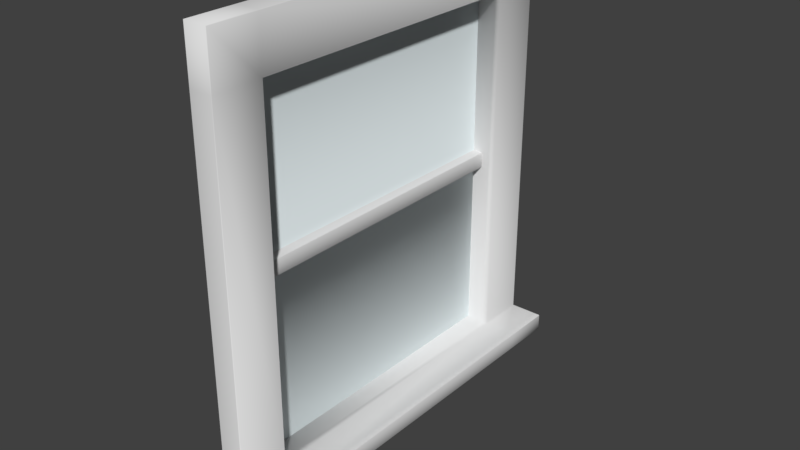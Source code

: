 # Source: Window.blend  (saved by Blender 2.78.0; exported with 4.5.12 LTS)
import bpy
from mathutils import Matrix  # noqa: F401  (used for matrix-valued properties, if any)

bpy.ops.wm.read_factory_settings(use_empty=True)
scene = bpy.context.scene
scene.name = 'Scene'

# ---- collections
col_collection_1 = bpy.data.collections.new('Collection 1'); scene.collection.children.link(col_collection_1)

# ---- materials (node trees are filled in below, after node groups)
mat_windowpaint = bpy.data.materials.new('WindowPaint')
mat_windowpaint.alpha_threshold = 0.0
mat_windowpaint.use_transparent_shadow = False
mat_windowpaint.diffuse_color = (0.7106, 0.7106, 0.7106, 1.0)
mat_windowpaint.roughness = 0.5
mat_windowpaint.specular_intensity = 0.8421
mat_glass = bpy.data.materials.new('Glass')
mat_glass.alpha_threshold = 0.0
mat_glass.use_transparent_shadow = False
mat_glass.diffuse_color = (0.7379, 0.808, 0.8232, 1.0)
mat_glass.roughness = 0.5

# ---- material node trees

# ---- world
world_world = bpy.data.worlds.new('World'); scene.world = world_world
world_world.color = (0.05088, 0.05088, 0.05088)
world_world.use_sun_shadow = False
world_world.sun_shadow_jitter_overblur = 0.0
world_world.cycles.sampling_method = 'MANUAL'

# ---- meshes
me_cube_008 = bpy.data.meshes.new('Cube.008')
me_cube_008.from_pydata([(-0.09179, -0.8725, 1.269), (-0.09179, 0.8725, 1.269), (-0.09179, -0.8725, -0.5077), (-0.09179, -0.8725, 1.046), (-0.09179, 0.8725, 1.046), (-0.09179, 0.8725, -0.5077), (-0.09179, 0.6558, -0.7309), (-0.09179, -0.6558, -0.7309), (-0.09179, -0.6558, 1.269), (-0.09179, 0.6558, 1.269), (0.009018, 0.6558, -0.5077), (0.009018, -0.6558, -0.5077), (0.009018, 0.6558, 1.046), (0.009018, -0.6558, 1.046), (-0.09179, -0.6479, -0.5007), (-0.09179, 0.6479, -0.5007), (-0.09179, -0.6479, 1.039), (-0.09179, 0.6479, 1.039), (-0.09179, 0.8725, -0.5821), (-0.09179, -0.8725, -0.5821), (0.125, -0.6558, -0.5077), (0.13, -0.6558, -0.5821), (0.13, 0.6558, -0.5821), (0.125, 0.6558, -0.5077), (0.13, 0.6558, -0.5077), (0.13, -0.6558, -0.5077), (0.125, 0.6558, -0.5821), (0.125, -0.6558, -0.5821), (0.13, 0.8725, -0.579), (0.13, 0.8698, -0.5821), (0.13, 0.8725, -0.5077), (0.13, 0.8698, -0.5077), (0.13, -0.8698, -0.5077), (0.13, -0.8725, -0.5077), (0.13, -0.8698, -0.5821), (0.13, -0.8725, -0.579), (-0.01148, -0.6479, 1.039), (-0.01148, -0.6479, -0.5007), (-0.01148, 0.6479, -0.5007), (-0.01148, 0.6479, 1.039), (-0.09179, -0.8698, -0.7309), (-0.09179, -0.8725, -0.7282), (-0.09179, 0.8725, -0.7282), (-0.09179, 0.8698, -0.7309), (0.01064, -0.8698, -0.7288), (0.008665, -0.8725, -0.7282), (0.006381, -0.8698, -0.7309), (0.006381, -0.8725, 1.269), (0.009018, -0.8698, 1.266), (0.008665, 0.8725, -0.7282), (0.01064, 0.8698, -0.7288), (0.006381, 0.8698, -0.7309), (0.009018, 0.8698, 1.266), (0.006381, 0.8725, 1.269), (0.009018, 0.8698, 1.046), (0.006381, 0.8725, 1.046), (0.009018, 0.8698, -0.5077), (0.006381, 0.8725, -0.5077), (0.006381, -0.8725, 1.046), (0.009018, -0.8698, 1.046), (0.006381, -0.8725, -0.5077), (0.009018, -0.8698, -0.5077), (0.006381, -0.6558, -0.7309), (0.01064, -0.6558, -0.7288), (0.006381, 0.6558, -0.7309), (0.01064, 0.6558, -0.7288), (0.006381, 0.6558, 1.269), (0.009018, 0.6558, 1.266), (0.009018, -0.6558, 1.266), (0.006381, -0.6558, 1.269), (0.125, -0.8725, -0.5077), (0.125, -0.8698, -0.5077), (0.125, 0.8698, -0.5077), (0.125, 0.8725, -0.5077), (0.125, 0.8725, -0.579), (0.125, 0.8698, -0.5821), (0.125, -0.8698, -0.5821), (0.125, -0.8725, -0.579), (0.1559, -0.6558, -0.5103), (0.1532, -0.6558, -0.5077), (0.1532, -0.8725, -0.5077), (0.1559, -0.8698, -0.5103), (0.1532, -0.8698, -0.5077), (0.1532, 0.8725, -0.5077), (0.1532, 0.8698, -0.5077), (0.1559, 0.8698, -0.5103), (0.1532, 0.6558, -0.5077), (0.1559, 0.6558, -0.5103), (0.1532, 0.8725, -0.579), (0.1559, 0.8698, -0.5794), (0.1532, 0.8698, -0.5821), (0.1559, -0.8698, -0.5794), (0.1532, -0.8725, -0.579), (0.1532, -0.8698, -0.5821), (0.1532, 0.6558, -0.5821), (0.1559, 0.6558, -0.5794), (0.1559, -0.6558, -0.5794), (0.1532, -0.6558, -0.5821), (-0.09179, -0.6479, -0.5007), (-0.09179, 0.6479, -0.5007), (-0.09179, -0.6479, 1.039), (-0.09179, 0.6479, 1.039), (-0.09179, -0.6479, 0.2693), (-0.09179, 0.6479, 0.2693), (-0.09179, -0.6479, 0.3391), (-0.09179, 0.6479, 0.3391), (-0.0471, -0.6479, 0.3363), (-0.04981, -0.6479, 0.3391), (-0.04981, -0.6479, 0.2693), (-0.0471, -0.6479, 0.272), (-0.04981, 0.6479, 0.3391), (-0.0471, 0.6479, 0.3363), (-0.0471, 0.6479, 0.272), (-0.04981, 0.6479, 0.2693)], [], [(54, 52, 67, 12), (58, 47, 0, 3), (65, 50, 75, 26), (13, 68, 48, 59), (66, 9, 8, 69), (11, 13, 59, 61), (11, 61, 71, 20), (56, 54, 12, 10), (37, 36, 13, 11), (56, 10, 23, 72), (38, 15, 14, 37), (7, 62, 46, 40), (60, 58, 3, 2), (4, 1, 53, 55), (12, 67, 68, 13), (63, 65, 26, 27), (5, 4, 55, 57), (33, 35, 92, 80), (39, 36, 16, 17), (38, 10, 12, 39), (53, 1, 9, 66), (43, 51, 64, 6), (49, 57, 73, 74), (90, 29, 28, 88), (96, 78, 81, 91), (31, 24, 86, 84), (69, 8, 0, 47), (10, 11, 20, 23), (6, 64, 62, 7), (44, 63, 27, 76), (95, 87, 78, 96), (21, 22, 94, 97), (24, 25, 79, 86), (22, 29, 90, 94), (28, 30, 83, 88), (34, 21, 97, 93), (25, 32, 82, 79), (89, 85, 87, 95), (15, 38, 39, 17), (12, 13, 36, 39), (10, 38, 37, 11), (14, 16, 36, 37), (44, 45, 46), (49, 50, 51), (80, 81, 82), (83, 84, 85), (88, 89, 90), (91, 92, 93), (52, 54, 55, 53), (69, 47, 48, 68), (47, 58, 59, 48), (63, 44, 46, 62), (45, 41, 40, 46), (62, 64, 65, 63), (61, 59, 58, 60), (54, 56, 57, 55), (44, 76, 77, 45), (71, 61, 60, 70), (73, 57, 56, 72), (67, 52, 53, 66), (68, 67, 66, 69), (42, 49, 51, 43), (50, 65, 64, 51), (49, 74, 75, 50), (95, 96, 97, 94), (96, 91, 93, 97), (35, 77, 76, 34), (33, 80, 82, 32), (81, 78, 79, 82), (80, 92, 91, 81), (88, 83, 85, 89), (84, 86, 87, 85), (94, 90, 89, 95), (86, 79, 78, 87), (31, 84, 83, 30), (29, 75, 74, 28), (45, 77, 70, 60), (72, 31, 30, 73), (70, 33, 32, 71), (92, 35, 34, 93), (20, 71, 32, 25), (76, 27, 21, 34), (74, 73, 30, 28), (26, 75, 29, 22), (23, 20, 25, 24), (27, 26, 22, 21), (72, 23, 24, 31), (70, 77, 35, 33), (18, 5, 57, 49, 42), (41, 45, 60, 2, 19), (102, 98, 99, 103), (100, 104, 105, 101), (105, 104, 107, 110), (102, 103, 113, 108), (112, 109, 108, 113), (110, 107, 106, 111), (106, 109, 112, 111)])
me_cube_008.polygons.foreach_set('use_smooth', [True] * 97)
me_cube_008.polygons.foreach_set('material_index', [0, 0, 0, 0, 0, 0, 0, 0, 0, 0, 0, 0, 0, 0, 0, 0, 0, 0, 0, 0, 0, 0, 0, 0, 0, 0, 0, 0, 0, 0, 0, 0, 0, 0, 0, 0, 0, 0, 0, 0, 0, 0, 0, 0, 0, 0, 0, 0, 0, 0, 0, 0, 0, 0, 0, 0, 0, 0, 0, 0, 0, 0, 0, 0, 0, 0, 0, 0, 0, 0, 0, 0, 0, 0, 0, 0, 0, 0, 0, 0, 0, 0, 0, 0, 0, 0, 0, 0, 0, 0, 1, 1, 0, 0, 0, 0, 0])
_uv = me_cube_008.uv_layers.new(name='UVMap')
_uv.uv.foreach_set('vector', [0.7531, 0.8287, 0.7305, 0.9151, 0.6531, 0.9503, 0.644, 0.8554, 0.05036, 0.8342, 0.06985, 0.9302, 0.04339, 0.9588, 0.003996, 0.8372, 0.6499, 0.04683, 0.7289, 0.07674, 0.7032, 0.1345, 0.6345, 0.1214, 0.1597, 0.8593, 0.1476, 0.9529, 0.07099, 0.929, 0.05196, 0.834, 0.6534, 0.9517, 0.6622, 0.9918, 0.1413, 0.9999, 0.1476, 0.9545, 0.1569, 0.2235, 0.1597, 0.8593, 0.05196, 0.834, 0.05269, 0.193, 0.1569, 0.2235, 0.05269, 0.193, 0.1068, 0.1598, 0.1625, 0.1727, 0.7496, 0.1866, 0.7531, 0.8287, 0.644, 0.8554, 0.6425, 0.2196, 0.1827, 0.2413, 0.1867, 0.8399, 0.1597, 0.8593, 0.1569, 0.2235, 0.7496, 0.1866, 0.6425, 0.2196, 0.6358, 0.172, 0.7014, 0.16, 0.6269, 0.2374, 0.5936, 0.2984, 0.213, 0.2979, 0.1827, 0.2413, 0.1399, 8.934e-05, 0.151, 0.04173, 0.07797, 0.07306, 0.04159, 0.04089, 0.04938, 0.193, 0.05036, 0.8342, 0.003996, 0.8372, 8.984e-05, 0.1788, 0.793, 0.8343, 0.7627, 0.9452, 0.7316, 0.916, 0.7545, 0.8288, 0.644, 0.8554, 0.6531, 0.9503, 0.1476, 0.9529, 0.1597, 0.8593, 0.1513, 0.04414, 0.6499, 0.04683, 0.6345, 0.1214, 0.163, 0.1213, 0.7985, 0.1749, 0.793, 0.8343, 0.7545, 0.8288, 0.7525, 0.1865, 0.1075, 0.1578, 0.1053, 0.1367, 0.1118, 0.1405, 0.1118, 0.1536, 0.6271, 0.8378, 0.1867, 0.8399, 0.2163, 0.7497, 0.5911, 0.7501, 0.6269, 0.2374, 0.6425, 0.2196, 0.644, 0.8554, 0.6271, 0.8378, 0.7316, 0.916, 0.7627, 0.9452, 0.6622, 0.9918, 0.6534, 0.9517, 0.7642, 0.04762, 0.7297, 0.07513, 0.6502, 0.04452, 0.6627, 0.002234, 0.73, 0.07684, 0.7525, 0.1865, 0.7021, 0.1591, 0.704, 0.1361, 0.6962, 0.1399, 0.7017, 0.1358, 0.7024, 0.1369, 0.6968, 0.1407, 0.1637, 0.1329, 0.1634, 0.1616, 0.1126, 0.153, 0.1126, 0.1405, 0.7001, 0.1587, 0.6357, 0.1702, 0.635, 0.1622, 0.6951, 0.1542, 0.1476, 0.9545, 0.1413, 0.9999, 0.04339, 0.9588, 0.06985, 0.9302, 0.6425, 0.2196, 0.1569, 0.2235, 0.1625, 0.1727, 0.6358, 0.172, 0.6627, 0.002234, 0.6502, 0.04452, 0.151, 0.04173, 0.1399, 8.934e-05, 0.07878, 0.07477, 0.1513, 0.04414, 0.163, 0.1213, 0.1044, 0.1343, 0.6337, 0.1327, 0.6349, 0.161, 0.1634, 0.1616, 0.1637, 0.1329, 0.1631, 0.1232, 0.6344, 0.1232, 0.6338, 0.1313, 0.1637, 0.1316, 0.6357, 0.1702, 0.1626, 0.1709, 0.1634, 0.1629, 0.635, 0.1622, 0.6344, 0.1232, 0.7017, 0.1358, 0.6962, 0.1399, 0.6338, 0.1313, 0.7024, 0.1369, 0.7006, 0.1581, 0.6957, 0.1538, 0.6968, 0.1407, 0.106, 0.1355, 0.1631, 0.1232, 0.1637, 0.1316, 0.1124, 0.1396, 0.1626, 0.1709, 0.1081, 0.1584, 0.1123, 0.1539, 0.1634, 0.1629, 0.696, 0.1407, 0.6949, 0.1533, 0.6349, 0.161, 0.6337, 0.1327, 0.5936, 0.2984, 0.6269, 0.2374, 0.6271, 0.8378, 0.5911, 0.7501, 0.644, 0.8554, 0.1597, 0.8593, 0.1867, 0.8399, 0.6271, 0.8378, 0.6425, 0.2196, 0.6269, 0.2374, 0.1827, 0.2413, 0.1569, 0.2235, 0.213, 0.2979, 0.2163, 0.7497, 0.1867, 0.8399, 0.1827, 0.2413, 0.07878, 0.07477, 0.07755, 0.07485, 0.07797, 0.07306, 0.73, 0.07684, 0.7289, 0.07674, 0.7297, 0.07513, 0.1118, 0.1536, 0.1126, 0.153, 0.1123, 0.1539, 0.6957, 0.1538, 0.6951, 0.1542, 0.6949, 0.1533, 0.6968, 0.1407, 0.696, 0.1407, 0.6962, 0.1399, 0.1126, 0.1405, 0.1118, 0.1405, 0.1124, 0.1396, 0.7305, 0.9151, 0.7531, 0.8287, 0.7545, 0.8288, 0.7316, 0.916, 0.1476, 0.9545, 0.06985, 0.9302, 0.07099, 0.929, 0.1476, 0.9529, 0.06985, 0.9302, 0.05036, 0.8342, 0.05196, 0.834, 0.07099, 0.929, 0.1513, 0.04414, 0.07878, 0.07477, 0.07797, 0.07306, 0.151, 0.04173, 0.07755, 0.07485, 0.04028, 0.04237, 0.04159, 0.04089, 0.07797, 0.07306, 0.151, 0.04173, 0.6502, 0.04452, 0.6499, 0.04683, 0.1513, 0.04414, 0.05269, 0.193, 0.05196, 0.834, 0.05036, 0.8342, 0.04938, 0.193, 0.7531, 0.8287, 0.7496, 0.1866, 0.7525, 0.1865, 0.7545, 0.8288, 0.07878, 0.07477, 0.1044, 0.1343, 0.1036, 0.1359, 0.07755, 0.07485, 0.1068, 0.1598, 0.05269, 0.193, 0.04938, 0.193, 0.1061, 0.1588, 0.7021, 0.1591, 0.7525, 0.1865, 0.7496, 0.1866, 0.7014, 0.16, 0.6531, 0.9503, 0.7305, 0.9151, 0.7316, 0.916, 0.6534, 0.9517, 0.1476, 0.9529, 0.6531, 0.9503, 0.6534, 0.9517, 0.1476, 0.9545, 0.7653, 0.04902, 0.73, 0.07684, 0.7297, 0.07513, 0.7642, 0.04762, 0.7289, 0.07674, 0.6499, 0.04683, 0.6502, 0.04452, 0.7297, 0.07513, 0.73, 0.07684, 0.704, 0.1361, 0.7032, 0.1345, 0.7289, 0.07674, 0.6337, 0.1327, 0.1637, 0.1329, 0.1637, 0.1316, 0.6338, 0.1313, 0.1637, 0.1329, 0.1126, 0.1405, 0.1124, 0.1396, 0.1637, 0.1316, 0.1053, 0.1367, 0.1036, 0.1359, 0.1044, 0.1343, 0.106, 0.1355, 0.1075, 0.1578, 0.1118, 0.1536, 0.1123, 0.1539, 0.1081, 0.1584, 0.1126, 0.153, 0.1634, 0.1616, 0.1634, 0.1629, 0.1123, 0.1539, 0.1118, 0.1536, 0.1118, 0.1405, 0.1126, 0.1405, 0.1126, 0.153, 0.6968, 0.1407, 0.6957, 0.1538, 0.6949, 0.1533, 0.696, 0.1407, 0.6951, 0.1542, 0.635, 0.1622, 0.6349, 0.161, 0.6949, 0.1533, 0.6338, 0.1313, 0.6962, 0.1399, 0.696, 0.1407, 0.6337, 0.1327, 0.635, 0.1622, 0.1634, 0.1629, 0.1634, 0.1616, 0.6349, 0.161, 0.7001, 0.1587, 0.6951, 0.1542, 0.6957, 0.1538, 0.7006, 0.1581, 0.7017, 0.1358, 0.7032, 0.1345, 0.704, 0.1361, 0.7024, 0.1369, 0.07755, 0.07485, 0.1036, 0.1359, 0.1061, 0.1588, 0.04938, 0.193, 0.7014, 0.16, 0.7001, 0.1587, 0.7006, 0.1581, 0.7021, 0.1591, 0.1061, 0.1588, 0.1075, 0.1578, 0.1081, 0.1584, 0.1068, 0.1598, 0.1118, 0.1405, 0.1053, 0.1367, 0.106, 0.1355, 0.1124, 0.1396, 0.1625, 0.1727, 0.1068, 0.1598, 0.1081, 0.1584, 0.1626, 0.1709, 0.1044, 0.1343, 0.163, 0.1213, 0.1631, 0.1232, 0.106, 0.1355, 0.704, 0.1361, 0.7021, 0.1591, 0.7006, 0.1581, 0.7024, 0.1369, 0.6345, 0.1214, 0.7032, 0.1345, 0.7017, 0.1358, 0.6344, 0.1232, 0.6358, 0.172, 0.1625, 0.1727, 0.1626, 0.1709, 0.6357, 0.1702, 0.163, 0.1213, 0.6345, 0.1214, 0.6344, 0.1232, 0.1631, 0.1232, 0.7014, 0.16, 0.6358, 0.172, 0.6357, 0.1702, 0.7001, 0.1587, 0.1061, 0.1588, 0.1036, 0.1359, 0.1053, 0.1367, 0.1075, 0.1578, 0.7902, 0.1349, 0.7985, 0.1749, 0.7525, 0.1865, 0.73, 0.07684, 0.7653, 0.04902, 0.04028, 0.04237, 0.07755, 0.07485, 0.04938, 0.193, 8.984e-05, 0.1788, 0.01019, 0.1357, 0.2382, 0.5066, 0.2382, 0.3074, 0.5735, 0.3074, 0.5735, 0.5066, 0.2383, 0.7379, 0.2383, 0.5567, 0.5736, 0.5567, 0.5736, 0.7379, 0.5736, 0.5567, 0.2383, 0.5567, 0.2383, 0.5458, 0.5736, 0.5458, 0.2382, 0.5066, 0.5735, 0.5066, 0.5735, 0.5175, 0.2382, 0.5175, 0.5735, 0.5233, 0.2382, 0.5233, 0.2382, 0.5175, 0.5735, 0.5175, 0.5736, 0.5458, 0.2383, 0.5458, 0.2382, 0.54, 0.5735, 0.54, 0.2382, 0.54, 0.2382, 0.5233, 0.5735, 0.5233, 0.5735, 0.54])
me_cube_008.materials.append(mat_windowpaint)
me_cube_008.materials.append(mat_glass)
me_cube_008.use_remesh_preserve_volume = False
me_cube_008.use_remesh_preserve_attributes = False
me_cube_008.use_mirror_vertex_groups = False
me_cube_008.update()
me_cube_008.normals_split_custom_set([tuple(v) for v in zip(*[iter([0.9239, 0.3827, 0.0, 0.9054, 0.3002, 0.3002, 0.9239, 0.0, 0.3827, 0.958, -0.2052, -0.2001, 0.3827, -0.9239, 0.0, 0.3914, -0.6507, 0.6507, 0.0, -0.7071, 0.7071, 0.0, -1.0, 0.0, 0.6299, 1.84e-09, -0.7767, 0.6206, 0.2757, -0.7341, 0.449, 0.4209, -0.7882, 0.4388, 0.0, -0.8986, 0.958, 0.2052, -0.2001, 0.9239, 0.0, 0.3827, 0.9054, -0.3002, 0.3002, 0.9239, -0.3827, 0.0, 0.3827, 0.0, 0.9239, 0.0, 0.0, 1.0, 0.0, 0.0, 1.0, 0.3827, 0.0, 0.9239, 0.4773, 0.2321, 0.8475, 0.958, 0.2052, -0.2001, 0.9239, -0.3827, 0.0, 0.5491, -0.2275, 0.8042, 0.4773, 0.2321, 0.8475, 0.5491, -0.2275, 0.8042, 0.0, 0.0, 1.0, 0.0, 0.0, 1.0, 0.5491, 0.2275, 0.8042, 0.9239, 0.3827, 0.0, 0.958, -0.2052, -0.2001, 0.4773, -0.2321, 0.8475, 0.2638, 0.6758, 0.6883, 0.2584, 0.6745, -0.6915, 0.958, 0.2052, -0.2001, 0.4773, 0.2321, 0.8475, 0.5491, 0.2275, 0.8042, 0.4773, -0.2321, 0.8475, 0.0, 0.0, 1.0, 0.0, 0.0, 1.0, 0.2638, -0.6758, 0.6883, 0.0, -0.7071, 0.7071, 0.0, 0.7071, 0.7071, 0.2638, 0.6758, 0.6883, 0.0, 0.0, -1.0, 0.2252, 0.0, -0.9743, 0.1786, -0.3357, -0.9249, 0.0, -0.3827, -0.9239, 0.1857, -0.9738, 0.1313, 0.3827, -0.9239, 0.0, 0.0, -1.0, 0.0, 0.0, -1.0, 1.701e-07, 0.0, 1.0, 0.0, 0.0, 0.7071, 0.7071, 0.3914, 0.6507, 0.6507, 0.3827, 0.9239, 0.0, 0.958, -0.2052, -0.2001, 0.9239, 0.0, 0.3827, 0.9239, 0.0, 0.3827, 0.958, 0.2052, -0.2001, 0.6299, 0.0, -0.7767, 0.6299, 1.84e-09, -0.7767, 0.4388, 0.0, -0.8986, 0.4388, 0.0, -0.8986, 0.0, 1.0, 1.701e-07, 0.0, 1.0, 0.0, 0.3827, 0.9239, 0.0, 0.1857, 0.9738, 0.1313, 0.0, -0.7071, 0.7071, 0.0, -0.9383, -0.3459, 0.3369, -0.8916, -0.3026, 0.3914, -0.6507, 0.6507, 0.2584, -0.6745, -0.6915, 0.2584, 0.6745, -0.6915, 0.0, 0.7071, -0.7071, 0.0, -0.7071, -0.7071, 0.2638, -0.6758, 0.6883, 0.4773, -0.2321, 0.8475, 0.958, -0.2052, -0.2001, 0.2584, -0.6745, -0.6915, 0.3914, 0.6507, 0.6507, 0.0, 0.7071, 0.7071, 0.0, 0.0, 1.0, 0.3827, 0.0, 0.9239, 0.0, 0.3827, -0.9239, 0.1786, 0.3357, -0.9249, 0.2252, 1.84e-09, -0.9743, 0.0, 0.0, -1.0, 0.2644, 0.8416, -0.4709, 0.1857, 0.9738, 0.1313, 0.0, 0.7071, 0.7071, 0.09885, 0.964, -0.2469, 0.3371, 0.3733, -0.8643, 0.0, 0.4188, -0.9081, 0.0, 0.9383, -0.3459, 0.3369, 0.8916, -0.3026, 0.9239, 0.0, -0.3827, 0.9239, 0.0, 0.3827, 0.9054, -0.3002, 0.3002, 0.8687, -0.3524, -0.348, 0.0, 0.0, 1.0, 0.0, 0.0, 1.0, 0.3827, 0.0, 0.9239, 0.3827, 0.0, 0.9239, 0.3827, 0.0, 0.9239, 0.0, 0.0, 1.0, 0.0, -0.7071, 0.7071, 0.3914, -0.6507, 0.6507, 0.4773, -0.2321, 0.8475, 0.4773, 0.2321, 0.8475, 0.0, 0.0, 1.0, 0.0, 0.0, 1.0, 0.0, 0.0, -1.0, 0.2252, 1.84e-09, -0.9743, 0.2252, 0.0, -0.9743, 0.0, 0.0, -1.0, 0.6206, -0.2757, -0.7341, 0.6299, 0.0, -0.7767, 0.4388, 0.0, -0.8986, 0.449, -0.4209, -0.7882, 0.9239, 0.0, -0.3827, 0.9239, 0.0, 0.3827, 0.9239, 0.0, 0.3827, 0.9239, 0.0, -0.3827, 0.0, 0.0, -1.0, 0.0, 0.0, -1.0, 0.3827, 0.0, -0.9239, 0.3827, 0.0, -0.9239, 0.0, 0.0, 1.0, 0.0, 0.0, 1.0, 0.3827, 0.0, 0.9239, 0.3827, 0.0, 0.9239, 0.0, 0.0, -1.0, 0.0, 0.4188, -0.9081, 0.3371, 0.3733, -0.8643, 0.3827, 0.0, -0.9239, 0.0, 0.9383, -0.3459, 0.0, 0.7071, 0.7071, 0.3914, 0.6507, 0.6507, 0.3369, 0.8916, -0.3026, 0.0, -0.4188, -0.9081, 0.0, 0.0, -1.0, 0.3827, 0.0, -0.9239, 0.3371, -0.3733, -0.8643, 0.0, 0.0, 1.0, 0.0, 0.0, 1.0, 0.3827, 0.0, 0.9239, 0.3827, 0.0, 0.9239, 0.8687, 0.3524, -0.348, 0.9054, 0.3002, 0.3002, 0.9239, 0.0, 0.3827, 0.9239, 0.0, -0.3827, 0.0, -0.7071, 0.7071, 0.2638, -0.6758, 0.6883, 0.2584, -0.6745, -0.6915, 0.0, -0.7071, -0.7071, 0.958, -0.2052, -0.2001, 0.958, 0.2052, -0.2001, 0.2584, 0.6745, -0.6915, 0.2584, -0.6745, -0.6915, 0.4773, -0.2321, 0.8475, 0.2638, -0.6758, 0.6883, 0.2638, 0.6758, 0.6883, 0.4773, 0.2321, 0.8475, 0.0, 0.7071, 0.7071, 0.0, 0.7071, -0.7071, 0.2584, 0.6745, -0.6915, 0.2638, 0.6758, 0.6883, 0.6206, -0.2757, -0.7341, 0.2644, -0.8416, -0.4709, 0.1786, -0.3357, -0.9249, 0.2644, 0.8416, -0.4709, 0.6206, 0.2757, -0.7341, 0.1786, 0.3357, -0.9249, 0.3914, -0.6507, 0.6507, 0.9054, -0.3002, 0.3002, 0.3827, 0.0, 0.9239, 0.3914, 0.6507, 0.6507, 0.3827, 0.0, 0.9239, 0.9054, 0.3002, 0.3002, 0.3369, 0.8916, -0.3026, 0.8687, 0.3524, -0.348, 0.3371, 0.3733, -0.8643, 0.8687, -0.3524, -0.348, 0.3369, -0.8916, -0.3026, 0.3371, -0.3733, -0.8643, 0.9054, 0.3002, 0.3002, 0.9239, 0.3827, 0.0, 0.3827, 0.9239, 0.0, 0.3914, 0.6507, 0.6507, 0.3827, 0.0, 0.9239, 0.3914, -0.6507, 0.6507, 0.9054, -0.3002, 0.3002, 0.9239, 0.0, 0.3827, 0.3914, -0.6507, 0.6507, 0.3827, -0.9239, 0.0, 0.9239, -0.3827, 0.0, 0.9054, -0.3002, 0.3002, 0.6299, 0.0, -0.7767, 0.6206, -0.2757, -0.7341, 0.1786, -0.3357, -0.9249, 0.2252, 0.0, -0.9743, 0.2644, -0.8416, -0.4709, 0.0, -0.9239, -0.3827, 0.0, -0.3827, -0.9239, 0.1786, -0.3357, -0.9249, 0.2252, 0.0, -0.9743, 0.2252, 1.84e-09, -0.9743, 0.6299, 1.84e-09, -0.7767, 0.6299, 0.0, -0.7767, 0.5491, -0.2275, 0.8042, 0.9239, -0.3827, 0.0, 0.3827, -0.9239, 0.0, 0.1857, -0.9738, 0.1313, 0.9239, 0.3827, 0.0, 0.5491, 0.2275, 0.8042, 0.1857, 0.9738, 0.1313, 0.3827, 0.9239, 0.0, 0.6206, -0.2757, -0.7341, 0.449, -0.4209, -0.7882, 0.09885, -0.964, -0.2469, 0.2644, -0.8416, -0.4709, 0.0, 0.0, 1.0, 0.5491, -0.2275, 0.8042, 0.1857, -0.9738, 0.1313, 0.0, -0.7071, 0.7071, 0.0, 0.7071, 0.7071, 0.1857, 0.9738, 0.1313, 0.5491, 0.2275, 0.8042, 0.0, 0.0, 1.0, 0.9239, 0.0, 0.3827, 0.9054, 0.3002, 0.3002, 0.3914, 0.6507, 0.6507, 0.3827, 0.0, 0.9239, 0.9239, 0.0, 0.3827, 0.9239, 0.0, 0.3827, 0.3827, 0.0, 0.9239, 0.3827, 0.0, 0.9239, 0.0, 0.9239, -0.3827, 0.2644, 0.8416, -0.4709, 0.1786, 0.3357, -0.9249, 0.0, 0.3827, -0.9239, 0.6206, 0.2757, -0.7341, 0.6299, 1.84e-09, -0.7767, 0.2252, 1.84e-09, -0.9743, 0.1786, 0.3357, -0.9249, 0.2644, 0.8416, -0.4709, 0.09885, 0.964, -0.2469, 0.449, 0.4209, -0.7882, 0.6206, 0.2757, -0.7341, 0.9239, 0.0, -0.3827, 0.9239, 0.0, -0.3827, 0.3827, 0.0, -0.9239, 0.3827, 0.0, -0.9239, 0.9239, 0.0, -0.3827, 0.8687, -0.3524, -0.348, 0.3371, -0.3733, -0.8643, 0.3827, 0.0, -0.9239, 0.0, -0.9383, -0.3459, 0.09885, -0.964, -0.2469, 0.449, -0.4209, -0.7882, 0.0, -0.4188, -0.9081, 0.0, -0.7071, 0.7071, 0.3914, -0.6507, 0.6507, 0.3827, 0.0, 0.9239, 0.0, 0.0, 1.0, 0.9054, -0.3002, 0.3002, 0.9239, 0.0, 0.3827, 0.3827, 0.0, 0.9239, 0.3827, 0.0, 0.9239, 0.3914, -0.6507, 0.6507, 0.3369, -0.8916, -0.3026, 0.8687, -0.3524, -0.348, 0.9054, -0.3002, 0.3002, 0.3369, 0.8916, -0.3026, 0.3914, 0.6507, 0.6507, 0.9054, 0.3002, 0.3002, 0.8687, 0.3524, -0.348, 0.3827, 0.0, 0.9239, 0.3827, 0.0, 0.9239, 0.9239, 0.0, 0.3827, 0.9054, 0.3002, 0.3002, 0.3827, 0.0, -0.9239, 0.3371, 0.3733, -0.8643, 0.8687, 0.3524, -0.348, 0.9239, 0.0, -0.3827, 0.3827, 0.0, 0.9239, 0.3827, 0.0, 0.9239, 0.9239, 0.0, 0.3827, 0.9239, 0.0, 0.3827, 0.0, 0.0, 1.0, 0.3827, 0.0, 0.9239, 0.3914, 0.6507, 0.6507, 0.0, 0.7071, 0.7071, 0.0, 0.4188, -0.9081, 0.449, 0.4209, -0.7882, 0.09885, 0.964, -0.2469, 0.0, 0.9383, -0.3459, 0.2644, -0.8416, -0.4709, 0.09885, -0.964, -0.2469, 0.0, -0.7071, 0.7071, 0.1857, -0.9738, 0.1313, 0.0, 0.0, 1.0, 0.0, 0.0, 1.0, 0.0, 0.7071, 0.7071, 0.0, 0.7071, 0.7071, 0.0, -0.7071, 0.7071, 0.0, -0.7071, 0.7071, 0.0, 0.0, 1.0, 0.0, 0.0, 1.0, 0.3369, -0.8916, -0.3026, 0.0, -0.9383, -0.3459, 0.0, -0.4188, -0.9081, 0.3371, -0.3733, -0.8643, 0.0, 0.0, 1.0, 0.0, 0.0, 1.0, 0.0, 0.0, 1.0, 0.0, 0.0, 1.0, 0.449, -0.4209, -0.7882, 0.4388, 0.0, -0.8986, 0.0, 0.0, -1.0, 0.0, -0.4188, -0.9081, 0.09885, 0.964, -0.2469, 0.0, 0.7071, 0.7071, 0.0, 0.7071, 0.7071, 0.0, 0.9383, -0.3459, 0.4388, 0.0, -0.8986, 0.449, 0.4209, -0.7882, 0.0, 0.4188, -0.9081, 0.0, 0.0, -1.0, 0.0, 0.0, 1.0, 0.0, 0.0, 1.0, 0.0, 0.0, 1.0, 0.0, 0.0, 1.0, 0.4388, 0.0, -0.8986, 0.4388, 0.0, -0.8986, 0.0, 0.0, -1.0, 0.0, 0.0, -1.0, 0.0, 0.0, 1.0, 0.0, 0.0, 1.0, 0.0, 0.0, 1.0, 0.0, 0.0, 1.0, 0.0, -0.7071, 0.7071, 0.09885, -0.964, -0.2469, 0.0, -0.9383, -0.3459, 0.0, -0.7071, 0.7071, 0.0, 1.0, 3.402e-07, 0.0, 1.0, 1.701e-07, 0.1857, 0.9738, 0.1313, 0.2644, 0.8416, -0.4709, 0.0, 0.9239, -0.3827, 0.0, -0.9239, -0.3827, 0.2644, -0.8416, -0.4709, 0.1857, -0.9738, 0.1313, 0.0, -1.0, 1.701e-07, 0.0, -1.0, 3.402e-07, 0.7071, 0.0, -0.7071, 1.0, 0.0, 0.0, 1.0, 0.0, 0.0, 0.7071, 0.0, -0.7071, 1.0, 0.0, 0.0, 0.7071, 0.0, 0.7071, 0.7071, 0.0, 0.7071, 1.0, 0.0, 0.0, 0.7071, 0.0, 0.7071, 0.7071, 0.0, 0.7071, 0.3827, 0.0, 0.9239, 0.3827, 0.0, 0.9239, 0.7071, 0.0, -0.7071, 0.7071, 0.0, -0.7071, 0.3827, 0.0, -0.9239, 0.3827, 0.0, -0.9239, 0.9239, 0.0, -0.3827, 0.9239, 0.0, -0.3827, 0.3827, 0.0, -0.9239, 0.3827, 0.0, -0.9239, 0.3827, 0.0, 0.9239, 0.3827, 0.0, 0.9239, 0.9239, 0.0, 0.3827, 0.9239, 0.0, 0.3827, 0.9239, 0.0, 0.3827, 0.9239, 0.0, -0.3827, 0.9239, 0.0, -0.3827, 0.9239, 0.0, 0.3827])] * 3)])

# ---- objects
ob_window = bpy.data.objects.new('Window', me_cube_008)

# ---- transforms, parenting, visibility, modifiers, constraints
ob_window.location = (0.0, 0.0, 0.0)
ob_window.rotation_euler = (-1.629e-07, 0.0, 0.0)
ob_window.color = (0.8, 0.8, 0.8, 1.0)
ob_window.lineart.crease_threshold = 0.0

# ---- collection membership
col_collection_1.objects.link(ob_window)

# ---- scene / render settings (as saved in the file)
scene.frame_start = 1; scene.frame_end = 250; scene.frame_set(1)
scene.render.engine = 'BLENDER_EEVEE_NEXT'
scene.render.resolution_percentage = 50
scene.render.dither_intensity = 0.0
scene.cycles.use_denoising = False
scene.cycles.samples = 128
scene.cycles.sampling_pattern = 'TABULATED_SOBOL'
scene.cycles.light_sampling_threshold = 0.0
scene.cycles.use_adaptive_sampling = False
scene.cycles.use_light_tree = False
scene.cycles.blur_glossy = 0.0
scene.cycles.sample_clamp_indirect = 0.0
scene.view_settings.view_transform = 'Standard'
bpy.context.view_layer.update()

# ---- added for rendering (the .blend has no active camera and no usable light): camera, sun
cam_auto = bpy.data.cameras.new('AutoCamera')
cam_auto.lens = 50.0
cam_auto.sensor_width = 36.0
cam_auto.clip_end = 1000.0
ob_auto_camera = bpy.data.objects.new('AutoCamera', cam_auto)
scene.collection.objects.link(ob_auto_camera)
ob_auto_camera.location = (2.49844, -2.95969, 2.24225)
ob_auto_camera.rotation_euler = (1.09748, -7.21219e-08, 0.694738)
scene.camera = ob_auto_camera
light_auto_sun = bpy.data.lights.new('AutoSun', 'SUN')
light_auto_sun.energy = 3.0
light_auto_sun.angle = 0.0523599
ob_auto_sun = bpy.data.objects.new('AutoSun', light_auto_sun)
scene.collection.objects.link(ob_auto_sun)
ob_auto_sun.rotation_euler = (0.872665, 0.174533, 0.523599)
bpy.context.view_layer.update()
